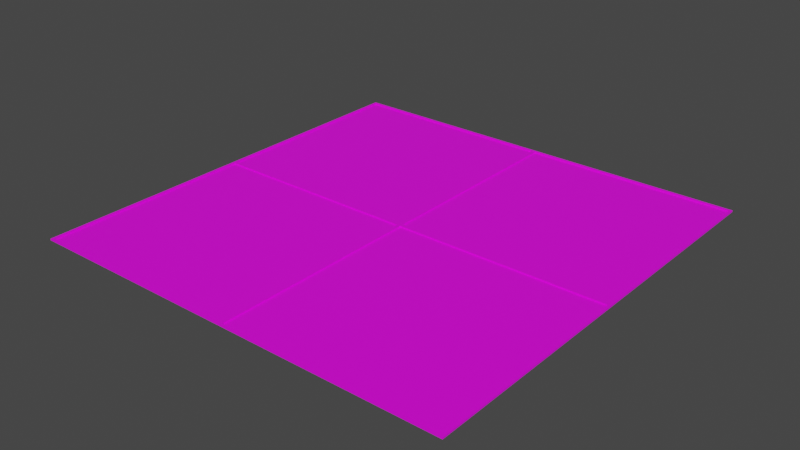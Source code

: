 # Source: Ceiling.blend  (saved by Blender 3.1.7; exported with 4.5.12 LTS)
import bpy
from mathutils import Matrix  # noqa: F401  (used for matrix-valued properties, if any)

bpy.ops.wm.read_factory_settings(use_empty=True)
scene = bpy.context.scene
scene.name = 'Scene'

# ---- collections
col_collection = bpy.data.collections.new('Collection'); scene.collection.children.link(col_collection)

# ---- images (referenced by path relative to the original .blend; pixels are not part of the script)
import os
ASSET_DIR = os.environ.get("B2B_ASSET_DIR", "")  # directory of the original .blend (textures are referenced by path, not embedded)
HERE = os.path.dirname(os.path.abspath(__file__))  # packed textures are extracted next to this script under _unpacked/

def load_image(name, relpath, width, height, colorspace="sRGB"):
    """Load a texture the original file referenced (path relative to the .blend, or extracted next to this script)."""
    p = next((c for c in (os.path.join(HERE, relpath), os.path.join(ASSET_DIR, relpath)) if relpath and os.path.exists(c)), "")
    if p:
        img = bpy.data.images.load(p, check_existing=True)
        img.name = name
    else:  # same state as the original file: an image datablock whose file is absent (Cycles renders it pink)
        img = bpy.data.images.new(name, width, height)
        img.source = "FILE"
        img.filepath = "//" + (relpath or name)
    img.colorspace_settings.name = colorspace
    return img
img_uv_helper = load_image('UV Helper', '', 2048, 2048, 'sRGB')

# ---- materials (node trees are filled in below, after node groups)
mat_ceiling_plates = bpy.data.materials.new('Ceiling Plates')
mat_ceiling_plates.use_transparent_shadow = False
mat_ceiling_bars = bpy.data.materials.new('Ceiling Bars')
mat_ceiling_bars.use_transparent_shadow = False

# ---- material node trees
mat_ceiling_plates.use_nodes = True; mat_ceiling_plates.node_tree.nodes.clear()
_N = mat_ceiling_plates.node_tree.nodes; _L = mat_ceiling_plates.node_tree.links
n0 = _N.new('ShaderNodeBsdfPrincipled'); n0.name = 'Principled BSDF'; n0.location = (10, 300)
n0.distribution = 'GGX'
n0.subsurface_method = 'RANDOM_WALK_SKIN'
n0.inputs[3].default_value = 1.45
n0.inputs[27].default_value = (0.0, 0.0, 0.0, 1.0)
n0.inputs[28].default_value = 1.0
n1 = _N.new('ShaderNodeOutputMaterial'); n1.name = 'Material Output'; n1.location = (300, 300)
n2 = _N.new('ShaderNodeTexImage'); n2.name = 'Image Texture'; n2.location = (-280, 280)
n2.image = img_uv_helper
_L.new(n0.outputs[0], n1.inputs[0])
_L.new(n2.outputs[0], n0.inputs[0])
n1.is_active_output = True
mat_ceiling_bars.use_nodes = True; mat_ceiling_bars.node_tree.nodes.clear()
_N = mat_ceiling_bars.node_tree.nodes; _L = mat_ceiling_bars.node_tree.links
n0 = _N.new('ShaderNodeBsdfPrincipled'); n0.name = 'Principled BSDF'; n0.location = (10, 300)
n0.distribution = 'GGX'
n0.subsurface_method = 'RANDOM_WALK_SKIN'
n0.inputs[3].default_value = 1.45
n0.inputs[27].default_value = (0.0, 0.0, 0.0, 1.0)
n0.inputs[28].default_value = 1.0
n1 = _N.new('ShaderNodeOutputMaterial'); n1.name = 'Material Output'; n1.location = (300, 300)
n2 = _N.new('ShaderNodeTexImage'); n2.name = 'Image Texture'; n2.location = (-280, 280)
n2.image = img_uv_helper
_L.new(n0.outputs[0], n1.inputs[0])
_L.new(n2.outputs[0], n0.inputs[0])
n1.is_active_output = True

# ---- world
world_world = bpy.data.worlds.new('World'); scene.world = world_world
world_world.use_nodes = True; world_world.node_tree.nodes.clear()
_N = world_world.node_tree.nodes; _L = world_world.node_tree.links
n0 = _N.new('ShaderNodeOutputWorld'); n0.name = 'World Output'; n0.location = (300, 300)
n1 = _N.new('ShaderNodeBackground'); n1.name = 'Background'; n1.location = (10, 300)
n1.inputs[0].default_value = (0.05088, 0.05088, 0.05088, 1.0)
_L.new(n1.outputs[0], n0.inputs[0])
n0.is_active_output = True
world_world.color = (0.05088, 0.05088, 0.05088)
world_world.use_sun_shadow = False
world_world.sun_shadow_jitter_overblur = 0.0

# ---- meshes
me_ceiling = bpy.data.meshes.new('Ceiling')
me_ceiling.from_pydata([(-2.0, -2.0, 0.0), (2.0, -2.0, 0.0), (-2.0, 2.0, 0.0), (2.0, 2.0, 0.0), (-1.977, -1.977, 0.0), (1.977, -1.977, 0.0), (1.977, 1.977, 0.0), (-1.977, 1.977, 0.0), (-1.977, 1.977, 0.01347), (-1.977, -1.977, 0.01347), (1.977, -1.977, 0.01347), (1.977, 1.977, 0.01347), (-2.0, 2.0, 0.01347), (-2.0, -2.0, 0.01347), (2.0, -2.0, 0.01347), (2.0, 2.0, 0.01347), (-1.977, -1.977, 0.0), (1.977, -1.977, 0.0), (1.977, 1.977, 0.0), (-1.977, 1.977, 0.0), (-0.01728, 0.01728, 0.0), (-0.01728, -0.01728, 0.0), (0.01728, -0.01728, 0.0), (0.01728, 0.01728, 0.0), (-1.977, -0.01728, 0.0), (-1.977, 0.01728, 0.0), (0.01728, -1.977, 0.0), (-0.01728, -1.977, 0.0), (1.977, 0.01728, 0.0), (1.977, -0.01728, 0.0), (-0.01728, 1.977, 0.0), (0.01728, 1.977, 0.0), (-0.01728, 0.01728, 0.0), (-0.01728, -0.01728, 0.0), (0.01728, -0.01728, 0.0), (0.01728, 0.01728, 0.0), (-1.977, -0.01728, 0.0), (-1.977, 0.01728, 0.0), (0.01728, -1.977, 0.0), (-0.01728, -1.977, 0.0), (1.977, 0.01728, 0.0), (1.977, -0.01728, 0.0), (-0.01728, 1.977, 0.0), (0.01728, 1.977, 0.0), (0.01728, 0.01728, 0.01139), (-0.01728, 0.01728, 0.01139), (-0.01728, -0.01728, 0.01139), (0.01728, -0.01728, 0.01139), (-1.977, 0.01728, 0.01139), (-1.977, -0.01728, 0.01139), (1.977, -0.01728, 0.01139), (1.977, 0.01728, 0.01139), (-0.01728, -1.977, 0.01139), (0.01728, -1.977, 0.01139), (0.01728, 1.977, 0.01139), (-0.01728, 1.977, 0.01139)], [], [(5, 1, 0, 4), (6, 3, 1, 5), (7, 2, 3, 6), (4, 0, 2, 7), (10, 9, 13, 14), (11, 10, 14, 15), (8, 11, 15, 12), (9, 8, 12, 13), (3, 2, 12, 15), (1, 3, 15, 14), (7, 6, 11, 8), (6, 5, 10, 11), (0, 1, 14, 13), (2, 0, 13, 12), (5, 4, 9, 10), (4, 7, 8, 9), (26, 17, 29, 22), (23, 28, 18, 31), (16, 27, 21, 24), (25, 20, 30, 19), (32, 35, 34, 33), (32, 33, 36, 37), (40, 41, 34, 35), (38, 39, 33, 34), (35, 32, 42, 43), (45, 46, 47, 44), (45, 48, 49, 46), (51, 44, 47, 50), (53, 47, 46, 52), (44, 54, 55, 45), (35, 43, 54, 44), (39, 38, 53, 52), (41, 40, 51, 50), (43, 42, 55, 54), (32, 37, 48, 45), (38, 34, 47, 53), (40, 35, 44, 51), (42, 32, 45, 55), (37, 36, 49, 48), (33, 39, 52, 46), (34, 41, 50, 47), (36, 33, 46, 49)])
me_ceiling.polygons.foreach_set('material_index', [1, 1, 1, 1, 1, 1, 1, 1, 1, 1, 1, 1, 1, 1, 1, 1, 0, 0, 0, 0, 1, 1, 1, 1, 1, 1, 1, 1, 1, 1, 1, 1, 1, 1, 1, 1, 1, 1, 1, 1, 1, 1])
_uv = me_ceiling.uv_layers.new(name='UVMap')
_uv.uv.foreach_set('vector', [0.6705, 0.006198, 0.6745, 0.002256, 0.6745, 0.6762, 0.6705, 0.6723, 0.004441, 0.00638, 0.0004989, 0.002438, 0.6745, 0.002256, 0.6705, 0.006198, 0.004236, 0.6726, 0.0001944, 0.6767, 0.0004989, 0.002438, 0.004441, 0.00638, 0.6705, 0.6723, 0.6745, 0.6762, 0.0001944, 0.6767, 0.004236, 0.6726, 0.6694, 0.007329, 0.6694, 0.6711, 0.6694, 0.6712, 0.6694, 0.007304, 0.005573, 0.00751, 0.6694, 0.007329, 0.6694, 0.007304, 0.005549, 0.007482, 0.005463, 0.6714, 0.005573, 0.00751, 0.005549, 0.007482, 0.005532, 0.6713, 0.6694, 0.6711, 0.005463, 0.6714, 0.005532, 0.6713, 0.6694, 0.6712, 0.3995, 0.6791, 0.3995, 0.9669, 0.3945, 0.9669, 0.3945, 0.6792, 0.6745, 0.002256, 0.0004989, 0.002438, 0.0004983, 0.0001678, 0.6745, 0.0, 0.004236, 0.6726, 0.004441, 0.00638, 0.005573, 0.00751, 0.005463, 0.6714, 0.004441, 0.00638, 0.6705, 0.006198, 0.6694, 0.007329, 0.005573, 0.00751, 0.4045, 0.6791, 0.4045, 0.9669, 0.3995, 0.9669, 0.3995, 0.6792, 0.0001944, 0.6767, 0.6745, 0.6762, 0.6745, 0.6785, 0.0, 0.6791, 0.6705, 0.006198, 0.6705, 0.6723, 0.6694, 0.6711, 0.6694, 0.007329, 0.6705, 0.6723, 0.004236, 0.6726, 0.005463, 0.6714, 0.6694, 0.6711, 0.6745, 0.9626, 0.6745, 0.6417, 0.9953, 0.6417, 0.9953, 0.9626, 0.9953, 0.6417, 0.6745, 0.6417, 0.6745, 0.3209, 0.9953, 0.3209, 0.0, 1.0, 5.389e-08, 0.6791, 0.3209, 0.6791, 0.3209, 1.0, 0.9953, 0.3209, 0.6745, 0.3209, 0.6745, 8.083e-08, 0.9953, 0.0, 0.4102, 0.6791, 0.4159, 0.6791, 0.4159, 0.6848, 0.4102, 0.6848, 0.3347, 0.9415, 0.3301, 0.9415, 0.3301, 0.6792, 0.3347, 0.6792, 0.3853, 0.9415, 0.3807, 0.9415, 0.3807, 0.6792, 0.3853, 0.6792, 0.3669, 0.6792, 0.3715, 0.6792, 0.3715, 0.9415, 0.3669, 0.9415, 0.3438, 0.6792, 0.3485, 0.6792, 0.3485, 0.9415, 0.3438, 0.9415, 0.4102, 0.6791, 0.4102, 0.6848, 0.4045, 0.6848, 0.4045, 0.6791, 0.3255, 0.6792, 0.3255, 0.9415, 0.3209, 0.9415, 0.3209, 0.6792, 0.3899, 0.9414, 0.3899, 0.6791, 0.3945, 0.6791, 0.3945, 0.9414, 0.3577, 0.9415, 0.3577, 0.6792, 0.3623, 0.6792, 0.3623, 0.9415, 0.3577, 0.6791, 0.3577, 0.9414, 0.353, 0.9414, 0.353, 0.6791, 0.3438, 0.6792, 0.3438, 0.9415, 0.3393, 0.9415, 0.3393, 0.6792, 0.4233, 0.6791, 0.4233, 0.6848, 0.4215, 0.6848, 0.4215, 0.6791, 0.4215, 0.6791, 0.4215, 0.6848, 0.4196, 0.6848, 0.4196, 0.6791, 0.4177, 0.6848, 0.4177, 0.6791, 0.4196, 0.6791, 0.4196, 0.6848, 0.3347, 0.9415, 0.3347, 0.6792, 0.3393, 0.6791, 0.3393, 0.9414, 0.3669, 0.6792, 0.3669, 0.9415, 0.3623, 0.9415, 0.3623, 0.6792, 0.3853, 0.9415, 0.3853, 0.6792, 0.3899, 0.6791, 0.3899, 0.9414, 0.3485, 0.9415, 0.3485, 0.6792, 0.353, 0.6791, 0.353, 0.9414, 0.4159, 0.6848, 0.4159, 0.6791, 0.4177, 0.6791, 0.4177, 0.6848, 0.3715, 0.9415, 0.3715, 0.6792, 0.3761, 0.6791, 0.3761, 0.9414, 0.3807, 0.6792, 0.3807, 0.9415, 0.3761, 0.9415, 0.3761, 0.6792, 0.3301, 0.6792, 0.3301, 0.9415, 0.3255, 0.9415, 0.3255, 0.6792])
me_ceiling.materials.append(mat_ceiling_plates)
me_ceiling.materials.append(mat_ceiling_bars)
me_ceiling.use_remesh_fix_poles = True
me_ceiling.use_remesh_preserve_attributes = False
me_ceiling.update()

# ---- objects
ob_ceiling = bpy.data.objects.new('Ceiling', me_ceiling)

# ---- transforms, parenting, visibility, modifiers, constraints
ob_ceiling.location = (0.0, 0.0, 0.0)

# ---- collection membership
col_collection.objects.link(ob_ceiling)

# ---- scene / render settings (as saved in the file)
scene.frame_start = 1; scene.frame_end = 250; scene.frame_set(1)
scene.render.engine = 'BLENDER_EEVEE_NEXT'
scene.cycles.sampling_pattern = 'TABULATED_SOBOL'
scene.cycles.use_light_tree = False
scene.view_settings.view_transform = 'Filmic'
bpy.context.view_layer.update()

# ---- added for rendering (the .blend has no active camera and no usable light): camera, sun
cam_auto = bpy.data.cameras.new('AutoCamera')
cam_auto.lens = 50.0
cam_auto.sensor_width = 36.0
cam_auto.clip_end = 1000.0
ob_auto_camera = bpy.data.objects.new('AutoCamera', cam_auto)
scene.collection.objects.link(ob_auto_camera)
ob_auto_camera.location = (5.23388, -6.28065, 4.19384)
ob_auto_camera.rotation_euler = (1.09748, -7.21219e-08, 0.694738)
scene.camera = ob_auto_camera
light_auto_sun = bpy.data.lights.new('AutoSun', 'SUN')
light_auto_sun.energy = 3.0
light_auto_sun.angle = 0.0523599
ob_auto_sun = bpy.data.objects.new('AutoSun', light_auto_sun)
scene.collection.objects.link(ob_auto_sun)
ob_auto_sun.rotation_euler = (0.872665, 0.174533, 0.523599)
bpy.context.view_layer.update()
